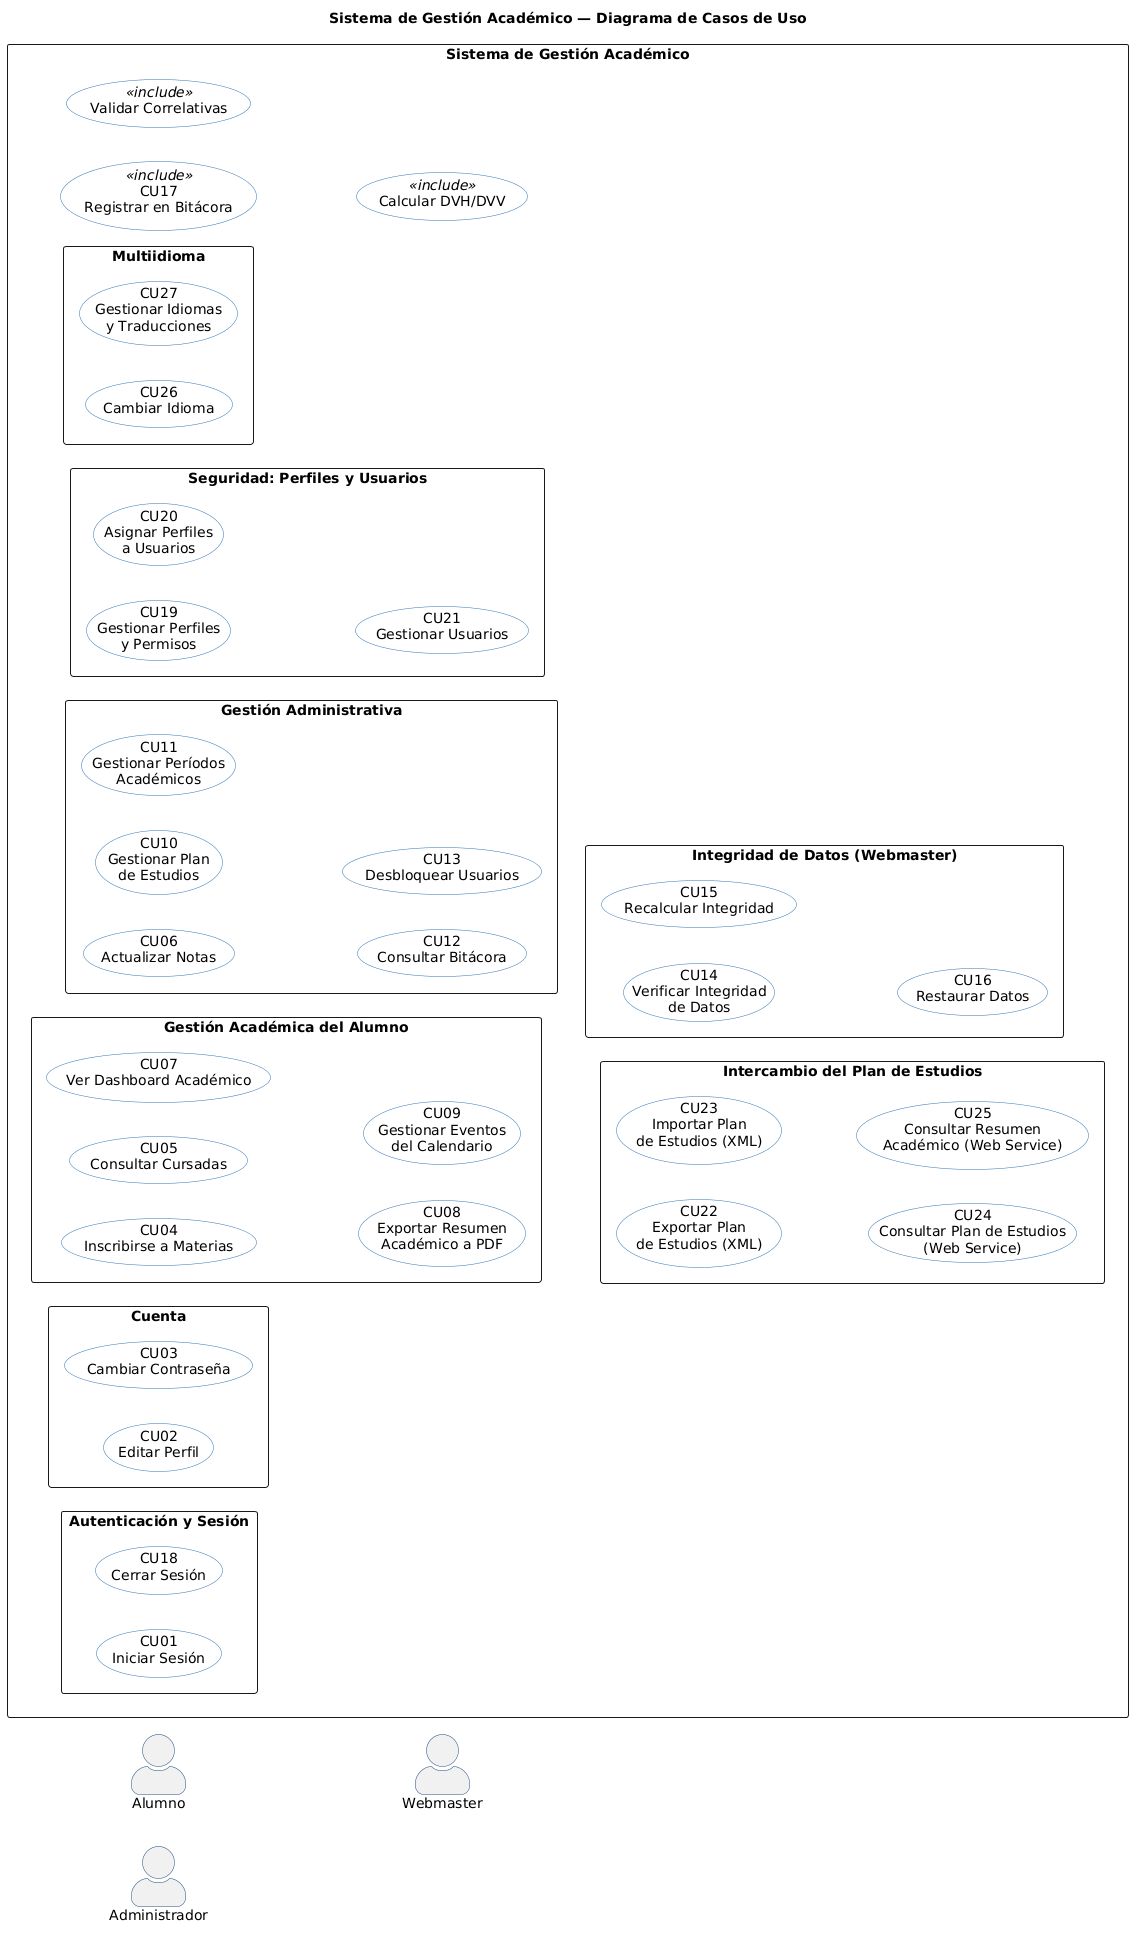

The diagram above was rendered by PlantUML. Its source (embedded in the PNG):
@startuml
title Sistema de Gestión Académico — Diagrama de Casos de Uso

left to right direction
skinparam packageStyle rectangle
skinparam actorStyle awesome
skinparam usecase {
    BackgroundColor White
    BorderColor #2E74B5
    ArrowColor #2E74B5
}
skinparam actor {
    BorderColor #1F497D
}

actor Alumno as A
actor Administrador as ADM
actor Webmaster as WM

rectangle "Sistema de Gestión Académico" {

    package "Autenticación y Sesión" {
        usecase "CU01\nIniciar Sesión" as CU01
        usecase "CU18\nCerrar Sesión" as CU18
    }

    package "Cuenta" {
        usecase "CU02\nEditar Perfil" as CU02
        usecase "CU03\nCambiar Contraseña" as CU03
    }

    package "Gestión Académica del Alumno" {
        usecase "CU04\nInscribirse a Materias" as CU04
        usecase "CU05\nConsultar Cursadas" as CU05
        usecase "CU07\nVer Dashboard Académico" as CU07
        usecase "CU08\nExportar Resumen\nAcadémico a PDF" as CU08
        usecase "CU09\nGestionar Eventos\ndel Calendario" as CU09
    }

    package "Gestión Administrativa" {
        usecase "CU06\nActualizar Notas" as CU06
        usecase "CU10\nGestionar Plan\nde Estudios" as CU10
        usecase "CU11\nGestionar Períodos\nAcadémicos" as CU11
        usecase "CU12\nConsultar Bitácora" as CU12
        usecase "CU13\nDesbloquear Usuarios" as CU13
    }

    package "Seguridad: Perfiles y Usuarios" {
        usecase "CU19\nGestionar Perfiles\ny Permisos" as CU19
        usecase "CU20\nAsignar Perfiles\na Usuarios" as CU20
        usecase "CU21\nGestionar Usuarios" as CU21
    }

    package "Intercambio del Plan de Estudios" {
        usecase "CU22\nExportar Plan\nde Estudios (XML)" as CU22
        usecase "CU23\nImportar Plan\nde Estudios (XML)" as CU23
        usecase "CU24\nConsultar Plan de Estudios\n(Web Service)" as CU24
        usecase "CU25\nConsultar Resumen\nAcadémico (Web Service)" as CU25
    }

    package "Multiidioma" {
        usecase "CU26\nCambiar Idioma" as CU26
        usecase "CU27\nGestionar Idiomas\ny Traducciones" as CU27
    }

    package "Integridad de Datos (Webmaster)" {
        usecase "CU14\nVerificar Integridad\nde Datos" as CU14
        usecase "CU15\nRecalcular Integridad" as CU15
        usecase "CU16\nRestaurar Datos" as CU16
    }

    usecase "CU17\nRegistrar en Bitácora" as BITACORA <<include>>
    usecase "Validar Correlativas" as CORREL <<include>>
    usecase "Calcular DVH/DVV" as DVV <<include>>
@enduml